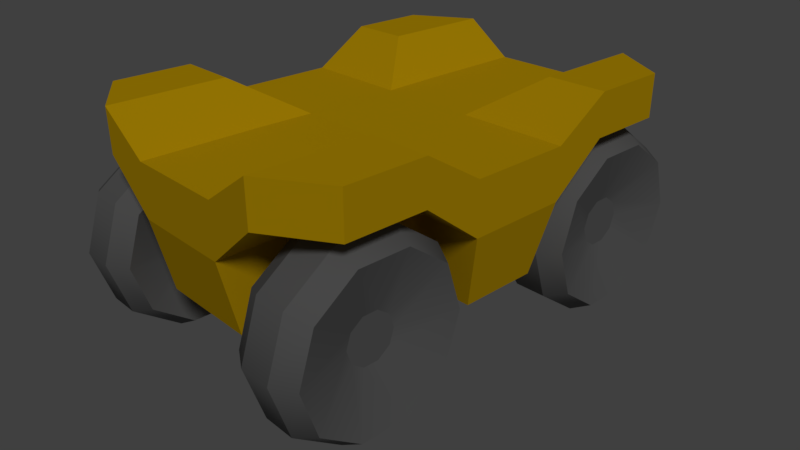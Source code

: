 # Source: collector-vehicle-2.blend  (saved by Blender 2.79.0; exported with 4.5.12 LTS)
import bpy
from mathutils import Matrix  # noqa: F401  (used for matrix-valued properties, if any)

bpy.ops.wm.read_factory_settings(use_empty=True)
scene = bpy.context.scene
scene.name = 'Scene'

# ---- collections
col_collection_1 = bpy.data.collections.new('Collection 1'); scene.collection.children.link(col_collection_1)

# ---- materials (node trees are filled in below, after node groups)
mat_material = bpy.data.materials.new('Material')
mat_material.alpha_threshold = 0.0
mat_material.use_transparent_shadow = False
mat_material.diffuse_color = (0.8, 0.4784, 0.002637, 1.0)
mat_material.roughness = 0.5
mat_material.line_color = (0.0, 0.0, 0.0, 1.0)
mat_material_001 = bpy.data.materials.new('Material.001')
mat_material_001.alpha_threshold = 0.0
mat_material_001.use_transparent_shadow = False
mat_material_001.roughness = 0.5
mat_rubber = bpy.data.materials.new('Rubber')
mat_rubber.alpha_threshold = 0.0
mat_rubber.use_transparent_shadow = False
mat_rubber.diffuse_color = (0.1734, 0.1734, 0.1734, 1.0)
mat_rubber.roughness = 0.5

# ---- node groups
ng_auto_smooth = bpy.data.node_groups.new('Auto Smooth', 'GeometryNodeTree')
_s = ng_auto_smooth.interface.new_socket(name='Geometry', in_out='OUTPUT', socket_type='NodeSocketGeometry')
_s = ng_auto_smooth.interface.new_socket(name='Geometry', in_out='INPUT', socket_type='NodeSocketGeometry')
_s = ng_auto_smooth.interface.new_socket(name='Angle', in_out='INPUT', socket_type='NodeSocketFloat')
_s.subtype = 'ANGLE'
_s.min_value = 0.0
_s.max_value = 3.142
ng_auto_smooth.is_modifier = True
_N = ng_auto_smooth.nodes; _L = ng_auto_smooth.links
n0 = _N.new('NodeGroupOutput'); n0.name = 'Group Output'; n0.location = (480, -100)
n1 = _N.new('NodeGroupInput'); n1.name = 'Group Input'; n1.location = (-420, -300)
n2 = _N.new('NodeGroupInput'); n2.name = 'Group Input.001'; n2.location = (-60, -100)
n3 = _N.new('GeometryNodeSetShadeSmooth'); n3.name = 'Set Shade Smooth'; n3.location = (120, -100)
n3.domain = 'EDGE'
n4 = _N.new('GeometryNodeSetShadeSmooth'); n4.name = 'Set Shade Smooth.001'; n4.location = (300, -100)
n5 = _N.new('GeometryNodeInputMeshEdgeAngle'); n5.name = 'Edge Angle'; n5.location = (-420, -220)
n6 = _N.new('GeometryNodeInputEdgeSmooth'); n6.name = 'Is Edge Smooth'; n6.location = (-60, -160)
n7 = _N.new('GeometryNodeInputShadeSmooth'); n7.name = 'Is Face Smooth'; n7.location = (-240, -340)
n8 = _N.new('FunctionNodeBooleanMath'); n8.name = 'Boolean Math'; n8.location = (-60, -220)
n9 = _N.new('FunctionNodeCompare'); n9.name = 'Compare'; n9.location = (-240, -180)
n9.operation = 'LESS_EQUAL'
_L.new(n5.outputs[0], n9.inputs[0])
_L.new(n4.outputs[0], n0.inputs[0])
_L.new(n1.outputs[1], n9.inputs[1])
_L.new(n9.outputs[0], n8.inputs[0])
_L.new(n7.outputs[0], n8.inputs[1])
_L.new(n2.outputs[0], n3.inputs[0])
_L.new(n6.outputs[0], n3.inputs[1])
_L.new(n3.outputs[0], n4.inputs[0])
_L.new(n8.outputs[0], n3.inputs[2])
n0.is_active_output = True

# ---- material node trees

# ---- world
world_world = bpy.data.worlds.new('World'); scene.world = world_world
world_world.color = (0.05088, 0.05088, 0.05088)
world_world.use_sun_shadow = False
world_world.sun_shadow_jitter_overblur = 0.0
world_world.cycles.sampling_method = 'MANUAL'

# ---- cameras
cam_camera = bpy.data.cameras.new('Camera')
cam_camera.clip_end = 100.0
cam_camera.lens = 35.0
cam_camera.sensor_width = 32.0
cam_camera.sensor_height = 18.0
cam_camera.ortho_scale = 7.314
cam_camera.dof.focus_distance = 0.0
cam_camera.dof.aperture_fstop = 128.0

# ---- lights
light_lamp = bpy.data.lights.new('Lamp', 'SUN')
light_lamp.transmission_factor = 0.0
light_lamp.cutoff_distance = 30.0
light_lamp.angle = 0.1993
light_lamp.energy = 1.0
light_lamp.shadow_buffer_clip_start = 1.001
light_lamp.shadow_soft_size = 0.1
light_lamp.shadow_cascade_max_distance = 1000.0

# ---- meshes
me_cube = bpy.data.meshes.new('Cube')
me_cube.from_pydata([(1.009, 1.014, -0.9976), (1.009, 1.014, 0.04006), (1.009, 2.154, 0.05348), (1.009, 2.154, -0.9842), (2.002, 1.014, -0.9976), (2.002, 2.154, -0.1147), (2.002, 2.154, 0.7463), (2.002, 1.014, 0.04006), (1.009, 4.488, 0.05348), (1.009, 4.488, -0.9842), (2.002, 4.488, 0.7463), (2.002, 4.488, -0.1147), (3.199, 1.014, 0.04006), (3.199, 1.014, -0.9976), (3.199, 2.154, -0.1147), (3.199, 3.741, -0.1147), (3.199, 3.741, 0.7463), (3.199, 2.154, 0.7463), (1.009, 0.8034, -2.475), (1.009, 2.158, -2.461), (2.002, 0.8034, -2.475), (1.009, 4.148, -2.461), (2.865, 0.8034, -2.475), (-1.009, 1.014, -0.9976), (-1.009, 1.014, 0.04006), (-1.009, 2.154, 0.05348), (-1.009, 2.154, -0.9842), (-2.002, 1.014, -0.9976), (-2.002, 2.154, -0.1147), (-2.002, 2.154, 0.7463), (-2.002, 1.014, 0.04006), (-1.009, 4.488, 0.05348), (-1.009, 4.488, -0.9842), (-2.002, 4.488, 0.7463), (-2.002, 4.488, -0.1147), (-3.199, 1.014, 0.04006), (-3.199, 1.014, -0.9976), (-3.199, 2.154, -0.1147), (-3.199, 3.741, -0.1147), (-3.199, 3.741, 0.7463), (-3.199, 2.154, 0.7463), (-1.009, 0.8034, -2.475), (-1.009, 2.158, -2.461), (-2.002, 0.8034, -2.475), (-1.009, 4.148, -2.461), (-2.865, 0.8034, -2.475), (1.009, -1.014, -0.9976), (1.009, -1.014, 0.04006), (1.009, -2.154, 0.05348), (1.009, -2.154, -0.9842), (2.002, -1.014, -0.9976), (2.002, -2.154, -0.1147), (2.002, -2.154, 0.7463), (2.002, -1.014, 0.04006), (1.009, -4.488, 0.05348), (1.009, -4.488, -0.9842), (2.002, -4.488, 0.7463), (2.002, -4.488, -0.1147), (3.199, -1.014, 0.04006), (3.199, -1.014, -0.9976), (3.199, -2.154, -0.1147), (3.199, -3.741, -0.1147), (3.199, -3.741, 0.7463), (3.199, -2.154, 0.7463), (1.009, -0.8034, -2.475), (1.009, -2.158, -2.461), (2.002, -0.8034, -2.475), (1.009, -4.148, -2.461), (2.865, -0.8034, -2.475), (-1.009, -1.014, -0.9976), (-1.009, -1.014, 0.04006), (-1.009, -2.154, 0.05348), (-1.009, -2.154, -0.9842), (-2.002, -1.014, -0.9976), (-2.002, -2.154, -0.1147), (-2.002, -2.154, 0.7463), (-2.002, -1.014, 0.04006), (-1.009, -4.488, 0.05348), (-1.009, -4.488, -0.9842), (-2.002, -4.488, 0.7463), (-2.002, -4.488, -0.1147), (-3.199, -1.014, 0.04006), (-3.199, -1.014, -0.9976), (-3.199, -2.154, -0.1147), (-3.199, -3.741, -0.1147), (-3.199, -3.741, 0.7463), (-3.199, -2.154, 0.7463), (-1.009, -0.8034, -2.475), (-1.009, -2.158, -2.461), (-2.002, -0.8034, -2.475), (-1.009, -4.148, -2.461), (-2.865, -0.8034, -2.475)], [], [(8, 9, 32, 31), (12, 7, 53, 58), (3, 5, 4, 0), (1, 7, 6, 2), (9, 3, 19, 21), (70, 47, 1, 24), (8, 10, 11, 9), (6, 10, 8, 2), (3, 9, 11, 5), (13, 14, 17, 12), (5, 14, 13, 4), (7, 12, 17, 6), (14, 15, 16, 17), (11, 15, 14, 5), (10, 16, 15, 11), (6, 17, 16, 10), (3, 0, 18, 19), (2, 8, 31, 25), (4, 13, 22, 20), (0, 4, 20, 18), (26, 23, 27, 28), (24, 25, 29, 30), (32, 44, 42, 26), (31, 32, 34, 33), (29, 25, 31, 33), (26, 28, 34, 32), (21, 19, 42, 44), (36, 35, 40, 37), (28, 27, 36, 37), (30, 29, 40, 35), (37, 40, 39, 38), (34, 28, 37, 38), (33, 34, 38, 39), (29, 33, 39, 40), (26, 42, 41, 23), (27, 43, 45, 36), (23, 41, 43, 27), (49, 46, 50, 51), (47, 48, 52, 53), (55, 67, 65, 49), (1, 2, 25, 24), (54, 55, 57, 56), (52, 48, 54, 56), (49, 51, 57, 55), (59, 58, 63, 60), (51, 50, 59, 60), (53, 52, 63, 58), (60, 63, 62, 61), (57, 51, 60, 61), (56, 57, 61, 62), (52, 56, 62, 63), (49, 65, 64, 46), (50, 66, 68, 59), (46, 64, 66, 50), (19, 18, 41, 42), (72, 74, 73, 69), (70, 76, 75, 71), (78, 72, 88, 90), (77, 79, 80, 78), (75, 79, 77, 71), (72, 78, 80, 74), (82, 83, 86, 81), (74, 83, 82, 73), (76, 81, 86, 75), (83, 84, 85, 86), (80, 84, 83, 74), (79, 85, 84, 80), (75, 86, 85, 79), (21, 44, 32, 9), (72, 69, 87, 88), (73, 82, 91, 89), (69, 73, 89, 87), (70, 24, 30, 76), (7, 1, 47, 53), (35, 81, 76, 30), (36, 82, 81, 35), (36, 45, 91, 82), (41, 87, 89, 91, 45, 43), (41, 18, 64, 87), (18, 20, 22, 68, 66, 64), (67, 90, 88, 65), (65, 88, 87, 64), (70, 71, 48, 47), (77, 54, 48, 71), (78, 55, 54, 77), (78, 90, 67, 55), (59, 68, 22, 13), (59, 13, 12, 58)])
_uv = me_cube.uv_layers.new(name='UVMap')
_uv.uv.foreach_set('vector', [0.4161, 0.1559, 0.4162, 0.08148, 0.576, 0.0816, 0.5757, 0.1554, 0.2362, 0.4122, 0.3374, 0.4126, 0.3372, 0.5777, 0.2361, 0.5779, 0.8994, 0.08141, 0.9026, 0.1305, 0.8519, 0.1126, 0.8634, 0.08105, 0.4168, 0.4128, 0.3374, 0.4126, 0.3343, 0.3129, 0.4168, 0.325, 0.9985, 0.07308, 0.8994, 0.08141, 0.8845, 0.01911, 0.9761, 0.006592, 0.5764, 0.5771, 0.416, 0.5774, 0.4168, 0.4128, 0.5762, 0.4134, 0.4161, 0.1559, 0.3459, 0.183, 0.3454, 0.1336, 0.4162, 0.08148, 0.3343, 0.3129, 0.3459, 0.183, 0.4161, 0.1559, 0.4168, 0.325, 0.8994, 0.08141, 0.9985, 0.07308, 0.9989, 0.1342, 0.9026, 0.1305, 0.1526, 0.4124, 0.2052, 0.3145, 0.261, 0.3056, 0.2362, 0.4122, 0.9026, 0.1305, 0.8908, 0.1773, 0.8326, 0.1559, 0.8519, 0.1126, 0.3374, 0.4126, 0.2362, 0.4122, 0.261, 0.3056, 0.3343, 0.3129, 0.2052, 0.3145, 0.202, 0.2013, 0.2659, 0.2017, 0.261, 0.3056, 0.9989, 0.1342, 0.9612, 0.1871, 0.8908, 0.1773, 0.9026, 0.1305, 0.3459, 0.183, 0.2659, 0.2017, 0.2572, 0.1479, 0.3454, 0.1336, 0.3343, 0.3129, 0.261, 0.3056, 0.2659, 0.2017, 0.3459, 0.183, 0.8994, 0.08141, 0.8634, 0.08105, 0.8244, 0.04693, 0.8845, 0.01911, 0.4168, 0.325, 0.4161, 0.1559, 0.5757, 0.1554, 0.5753, 0.3243, 0.8519, 0.1126, 0.8326, 0.1559, 0.7835, 0.1127, 0.8017, 0.08176, 0.8634, 0.08105, 0.8519, 0.1126, 0.8017, 0.08176, 0.8244, 0.04693, 0.1025, 0.8894, 0.1382, 0.8888, 0.1497, 0.92, 0.09965, 0.9381, 0.5762, 0.4134, 0.5753, 0.3243, 0.6571, 0.3146, 0.6545, 0.4133, 0.004254, 0.8818, 0.02598, 0.8158, 0.1168, 0.8276, 0.1025, 0.8894, 0.5757, 0.1554, 0.576, 0.0816, 0.644, 0.1345, 0.6442, 0.1849, 0.6571, 0.3146, 0.5753, 0.3243, 0.5757, 0.1554, 0.6442, 0.1849, 0.1025, 0.8894, 0.09965, 0.9381, 0.004207, 0.9423, 0.004254, 0.8818, 0.06584, 0.8088, 0.06585, 0.7548, 0.1206, 0.7548, 0.1206, 0.8088, 0.8418, 0.4132, 0.754, 0.4133, 0.7306, 0.3074, 0.7873, 0.3166, 0.09965, 0.9381, 0.1497, 0.92, 0.1691, 0.9628, 0.1117, 0.9844, 0.6545, 0.4133, 0.6571, 0.3146, 0.7306, 0.3074, 0.754, 0.4133, 0.7873, 0.3166, 0.7306, 0.3074, 0.7253, 0.2027, 0.7899, 0.202, 0.004207, 0.9423, 0.09965, 0.9381, 0.1117, 0.9844, 0.04193, 0.9945, 0.6442, 0.1849, 0.644, 0.1345, 0.7336, 0.1481, 0.7253, 0.2027, 0.6571, 0.3146, 0.6442, 0.1849, 0.7253, 0.2027, 0.7306, 0.3074, 0.1025, 0.8894, 0.1168, 0.8276, 0.1765, 0.8547, 0.1382, 0.8888, 0.1497, 0.92, 0.1993, 0.8891, 0.2176, 0.9196, 0.1691, 0.9628, 0.1382, 0.8888, 0.1765, 0.8547, 0.1993, 0.8891, 0.1497, 0.92, 0.8955, 0.9254, 0.8614, 0.9277, 0.8489, 0.8984, 0.8959, 0.8787, 0.416, 0.5774, 0.416, 0.662, 0.3306, 0.6789, 0.3372, 0.5777, 0.9898, 0.9279, 0.9723, 0.9921, 0.8848, 0.9852, 0.8955, 0.9254, 0.4168, 0.4128, 0.4168, 0.325, 0.5753, 0.3243, 0.5762, 0.4134, 0.4157, 0.8434, 0.4158, 0.9168, 0.3413, 0.8635, 0.3418, 0.8126, 0.3306, 0.6789, 0.416, 0.662, 0.4157, 0.8434, 0.3418, 0.8126, 0.8955, 0.9254, 0.8959, 0.8787, 0.9869, 0.87, 0.9898, 0.9279, 0.1526, 0.5773, 0.2361, 0.5779, 0.2548, 0.6855, 0.1967, 0.6753, 0.8959, 0.8787, 0.8489, 0.8984, 0.8282, 0.8584, 0.8821, 0.835, 0.3372, 0.5777, 0.3306, 0.6789, 0.2548, 0.6855, 0.2361, 0.5779, 0.1967, 0.6753, 0.2548, 0.6855, 0.259, 0.7932, 0.1925, 0.7932, 0.9869, 0.87, 0.8959, 0.8787, 0.8821, 0.835, 0.9483, 0.8219, 0.3418, 0.8126, 0.3413, 0.8635, 0.2501, 0.8488, 0.259, 0.7932, 0.3306, 0.6789, 0.3418, 0.8126, 0.259, 0.7932, 0.2548, 0.6855, 0.8955, 0.9254, 0.8848, 0.9852, 0.8264, 0.9621, 0.8614, 0.9277, 0.8489, 0.8984, 0.803, 0.9303, 0.784, 0.902, 0.8282, 0.8584, 0.8614, 0.9277, 0.8264, 0.9621, 0.803, 0.9303, 0.8489, 0.8984, 0.06585, 0.7548, 0.06587, 0.718, 0.1206, 0.718, 0.1206, 0.7548, 0.1109, 0.1218, 0.1104, 0.06904, 0.1635, 0.0913, 0.1494, 0.1244, 0.5764, 0.5771, 0.6545, 0.5774, 0.659, 0.6784, 0.5754, 0.6614, 0.004253, 0.1247, 0.1109, 0.1218, 0.123, 0.1894, 0.02414, 0.1972, 0.5754, 0.8433, 0.6465, 0.8102, 0.6466, 0.8614, 0.5751, 0.9169, 0.659, 0.6784, 0.6465, 0.8102, 0.5754, 0.8433, 0.5754, 0.6614, 0.1109, 0.1218, 0.004253, 0.1247, 0.00749, 0.05931, 0.1104, 0.06904, 0.8418, 0.5769, 0.7905, 0.676, 0.7337, 0.6856, 0.7541, 0.5771, 0.1104, 0.06904, 0.1259, 0.01967, 0.1868, 0.0461, 0.1635, 0.0913, 0.6545, 0.5774, 0.7541, 0.5771, 0.7337, 0.6856, 0.659, 0.6784, 0.7905, 0.676, 0.7941, 0.7917, 0.7288, 0.7915, 0.7337, 0.6856, 0.00749, 0.05931, 0.0511, 0.004976, 0.1259, 0.01967, 0.1104, 0.06904, 0.6465, 0.8102, 0.7288, 0.7915, 0.7376, 0.847, 0.6466, 0.8614, 0.659, 0.6784, 0.7337, 0.6856, 0.7288, 0.7915, 0.6465, 0.8102, 0.4156, 0.005805, 0.5768, 0.005921, 0.576, 0.0816, 0.4162, 0.08148, 0.1109, 0.1218, 0.1494, 0.1244, 0.189, 0.1633, 0.123, 0.1894, 0.1635, 0.0913, 0.1868, 0.0461, 0.2368, 0.09538, 0.2154, 0.1274, 0.1494, 0.1244, 0.1635, 0.0913, 0.2154, 0.1274, 0.189, 0.1633, 0.5764, 0.5771, 0.5762, 0.4134, 0.6545, 0.4133, 0.6545, 0.5774, 0.3374, 0.4126, 0.4168, 0.4128, 0.416, 0.5774, 0.3372, 0.5777, 0.754, 0.4133, 0.7541, 0.5771, 0.6545, 0.5774, 0.6545, 0.4133, 0.8418, 0.4132, 0.8418, 0.5769, 0.7541, 0.5771, 0.754, 0.4133, 0.8418, 0.4132, 0.9608, 0.4341, 0.9608, 0.5604, 0.8418, 0.5769, 0.1206, 0.718, 0.1206, 0.6744, 0.1476, 0.6744, 0.171, 0.6744, 0.171, 0.7181, 0.1476, 0.718, 0.1206, 0.718, 0.06587, 0.718, 0.06588, 0.6744, 0.1206, 0.6744, 0.06587, 0.718, 0.0389, 0.718, 0.01548, 0.718, 0.0155, 0.6744, 0.03891, 0.6744, 0.06588, 0.6744, 0.06591, 0.5836, 0.1207, 0.5836, 0.1207, 0.6377, 0.06589, 0.6376, 0.06589, 0.6376, 0.1207, 0.6377, 0.1206, 0.6744, 0.06588, 0.6744, 0.5764, 0.5771, 0.5754, 0.6614, 0.416, 0.662, 0.416, 0.5774, 0.5754, 0.8433, 0.4157, 0.8434, 0.416, 0.662, 0.5754, 0.6614, 0.5751, 0.9169, 0.4158, 0.9168, 0.4157, 0.8434, 0.5754, 0.8433, 0.5751, 0.9169, 0.5749, 0.9967, 0.4157, 0.9965, 0.4158, 0.9168, 0.1526, 0.5773, 0.0325, 0.5569, 0.03243, 0.4272, 0.1526, 0.4124, 0.1526, 0.5773, 0.1526, 0.4124, 0.2362, 0.4122, 0.2361, 0.5779])
me_cube.materials.append(mat_material)
me_cube.materials.append(mat_material_001)
me_cube.use_remesh_preserve_volume = False
me_cube.use_remesh_preserve_attributes = False
me_cube.use_mirror_vertex_groups = False
me_cube.update()
me_cylinder = bpy.data.meshes.new('Cylinder')
me_cylinder.from_pydata([(0.321, 1.889, 0.5644), (-0.321, 1.889, 0.5644), (0.321, 1.528, 1.674), (-0.321, 1.528, 1.674), (0.321, 0.5836, 2.361), (-0.321, 0.5836, 2.361), (0.321, -0.5836, 2.361), (-0.321, -0.5836, 2.361), (0.321, -1.528, 1.674), (-0.321, -1.528, 1.674), (0.321, -1.889, 0.5644), (-0.321, -1.889, 0.5644), (0.321, -1.528, -0.5457), (-0.321, -1.528, -0.5457), (0.321, -0.5836, -1.232), (-0.321, -0.5836, -1.232), (0.321, 0.5836, -1.232), (-0.321, 0.5836, -1.232), (0.321, 1.528, -0.5457), (-0.321, 1.528, -0.5457), (-0.7447, 1.328, 1.529), (-0.7447, 1.641, 0.5644), (-0.7447, 1.328, -0.4004), (-0.7447, 0.5072, -0.9967), (-0.7447, -0.5072, -0.9967), (-0.7447, -1.328, -0.4004), (-0.7447, -1.641, 0.5644), (-0.7447, -1.328, 1.529), (-0.7447, -0.5072, 2.125), (-0.7447, 0.5072, 2.125), (0.7447, 1.641, 0.5644), (0.7447, 1.328, 1.529), (0.7447, 0.5072, 2.125), (0.7447, -0.5072, 2.125), (0.7447, -1.328, 1.529), (0.7447, -1.641, 0.5644), (0.7447, -1.328, -0.4004), (0.7447, -0.5072, -0.9967), (0.7447, 0.5072, -0.9967), (0.7447, 1.328, -0.4004), (-0.4017, 0.3959, 0.852), (-0.4017, 0.4893, 0.5644), (-0.4017, 0.3959, 0.2768), (-0.4017, 0.1512, 0.09901), (-0.4017, -0.1512, 0.09901), (-0.4017, -0.3959, 0.2768), (-0.4017, -0.4893, 0.5644), (-0.4017, -0.3959, 0.852), (-0.4017, -0.1512, 1.03), (-0.4017, 0.1512, 1.03), (0.4017, 0.4893, 0.5644), (0.4017, 0.3959, 0.852), (0.4017, 0.1512, 1.03), (0.4017, -0.1512, 1.03), (0.4017, -0.3959, 0.852), (0.4017, -0.4893, 0.5644), (0.4017, -0.3959, 0.2768), (0.4017, -0.1512, 0.09901), (0.4017, 0.1512, 0.09901), (0.4017, 0.3959, 0.2768)], [], [(0, 1, 3, 2), (2, 3, 5, 4), (4, 5, 7, 6), (6, 7, 9, 8), (8, 9, 11, 10), (10, 11, 13, 12), (12, 13, 15, 14), (14, 15, 17, 16), (21, 41, 40, 20), (16, 17, 19, 18), (18, 19, 1, 0), (40, 41, 42, 43, 44, 45, 46, 47, 48, 49), (1, 21, 20, 3), (19, 22, 21, 1), (17, 23, 22, 19), (15, 24, 23, 17), (13, 25, 24, 15), (11, 26, 25, 13), (9, 27, 26, 11), (7, 28, 27, 9), (5, 29, 28, 7), (3, 20, 29, 5), (2, 31, 30, 0), (4, 32, 31, 2), (6, 33, 32, 4), (8, 34, 33, 6), (10, 35, 34, 8), (12, 36, 35, 10), (14, 37, 36, 12), (16, 38, 37, 14), (18, 39, 38, 16), (0, 30, 39, 18), (22, 42, 41, 21), (23, 43, 42, 22), (24, 44, 43, 23), (25, 45, 44, 24), (26, 46, 45, 25), (27, 47, 46, 26), (28, 48, 47, 27), (29, 49, 48, 28), (20, 40, 49, 29), (50, 51, 52, 53, 54, 55, 56, 57, 58, 59), (31, 51, 50, 30), (32, 52, 51, 31), (33, 53, 52, 32), (34, 54, 53, 33), (35, 55, 54, 34), (36, 56, 55, 35), (37, 57, 56, 36), (38, 58, 57, 37), (39, 59, 58, 38), (30, 50, 59, 39)])
me_cylinder.polygons.foreach_set('use_smooth', [True] * 52)
_k = set([(0, 2), (0, 18), (1, 3), (1, 19), (2, 4), (3, 5), (4, 6), (5, 7), (6, 8), (7, 9), (8, 10), (9, 11), (10, 12), (11, 13), (12, 14), (13, 15), (14, 16), (15, 17), (16, 18), (17, 19), (40, 41), (40, 49), (41, 42), (42, 43), (43, 44), (44, 45), (45, 46), (46, 47), (47, 48), (48, 49), (50, 51), (50, 59), (51, 52), (52, 53), (53, 54), (54, 55), (55, 56), (56, 57), (57, 58), (58, 59)])
me_cylinder.attributes.new('sharp_edge', 'BOOLEAN', 'EDGE').data.foreach_set('value', [ (min(e.vertices), max(e.vertices)) in _k for e in me_cylinder.edges])
me_cylinder.materials.append(mat_rubber)
me_cylinder.use_remesh_preserve_volume = False
me_cylinder.use_remesh_preserve_attributes = False
me_cylinder.use_mirror_vertex_groups = False
me_cylinder.update()

# ---- objects
ob_body = bpy.data.objects.new('Body', me_cube)
ob_wheel = bpy.data.objects.new('Wheel', me_cylinder)
ob_lamp = bpy.data.objects.new('Lamp', light_lamp)
ob_camera = bpy.data.objects.new('Camera', cam_camera)

# ---- transforms, parenting, visibility, modifiers, constraints
ob_body.location = (0.0, 0.0, 3.961)
ob_body.lock_rotations_4d = False
ob_body.empty_display_type = 'ARROWS'
ob_body.lineart.crease_threshold = 0.0
ob_wheel.location = (2.444, -2.996, 1.235)
ob_wheel.lineart.crease_threshold = 0.0
_m = ob_wheel.modifiers.new('Mirror', 'MIRROR')
_m.use_axis = (True, True, False)
_m.mirror_object = ob_body
_m = ob_wheel.modifiers.new('Auto Smooth', 'NODES')
_m.node_group = ng_auto_smooth
_gi = [s.identifier for s in ng_auto_smooth.interface.items_tree if s.item_type == 'SOCKET' and s.in_out == 'INPUT']
_m[_gi[1]] = 0.939  # Angle
ob_lamp.location = (6.796, -6.329, 7.599)
ob_lamp.rotation_euler = (0.01939, 0.7911, -0.5881)
ob_lamp.lock_rotations_4d = False
ob_lamp.empty_display_type = 'ARROWS'
ob_lamp.color = (0.0, 0.0, 0.0, 0.0)
ob_lamp.lineart.crease_threshold = 0.0
ob_camera.location = (11.37, -10.41, 9.378)
ob_camera.rotation_euler = (1.109, 0.0, 0.8149)
ob_camera.lock_rotations_4d = False
ob_camera.empty_display_type = 'ARROWS'
ob_camera.color = (0.0, 0.0, 0.0, 0.0)
ob_camera.display_type = 'WIRE'
ob_camera.lineart.crease_threshold = 0.0

# ---- collection membership
col_collection_1.objects.link(ob_body)
col_collection_1.objects.link(ob_wheel)
col_collection_1.objects.link(ob_lamp)
col_collection_1.objects.link(ob_camera)

# ---- scene / render settings (as saved in the file)
scene.camera = ob_camera
scene.frame_start = 1; scene.frame_end = 250; scene.frame_set(158)
scene.render.engine = 'BLENDER_EEVEE_NEXT'
scene.render.resolution_percentage = 50
scene.render.dither_intensity = 0.0
scene.cycles.use_denoising = False
scene.cycles.samples = 128
scene.cycles.sampling_pattern = 'TABULATED_SOBOL'
scene.cycles.use_adaptive_sampling = False
scene.cycles.use_light_tree = False
scene.cycles.blur_glossy = 0.0
scene.cycles.sample_clamp_indirect = 0.0
scene.view_settings.view_transform = 'Standard'
bpy.context.view_layer.update()
